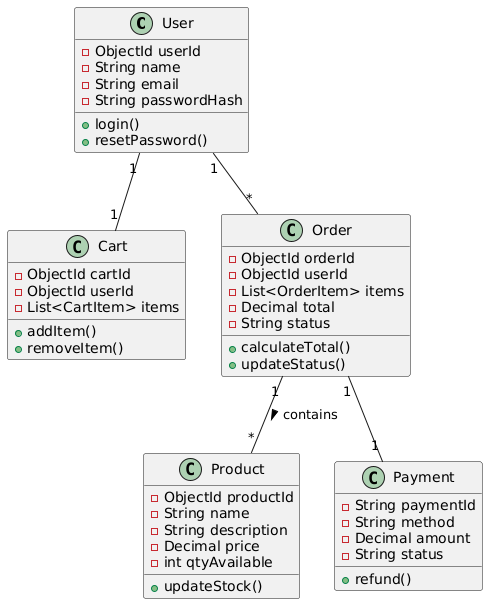

The diagram above was rendered by PlantUML. Its source (embedded in the PNG):
@startuml
class User {
  -ObjectId userId
  -String name
  -String email
  -String passwordHash
  +login()
  +resetPassword()
}
class Product {
  -ObjectId productId
  -String name
  -String description
  -Decimal price
  -int qtyAvailable
  +updateStock()
}
class Cart {
  -ObjectId cartId
  -ObjectId userId
  -List<CartItem> items
  +addItem()
  +removeItem()
}
class Order {
  -ObjectId orderId
  -ObjectId userId
  -List<OrderItem> items
  -Decimal total
  -String status
  +calculateTotal()
  +updateStatus()
}
class Payment {
  -String paymentId
  -String method
  -Decimal amount
  -String status
  +refund()
}
User "1" -- "1" Cart
User "1" -- "*" Order
Order "1" -- "*" Product : contains >
Order "1" -- "1" Payment
@enduml